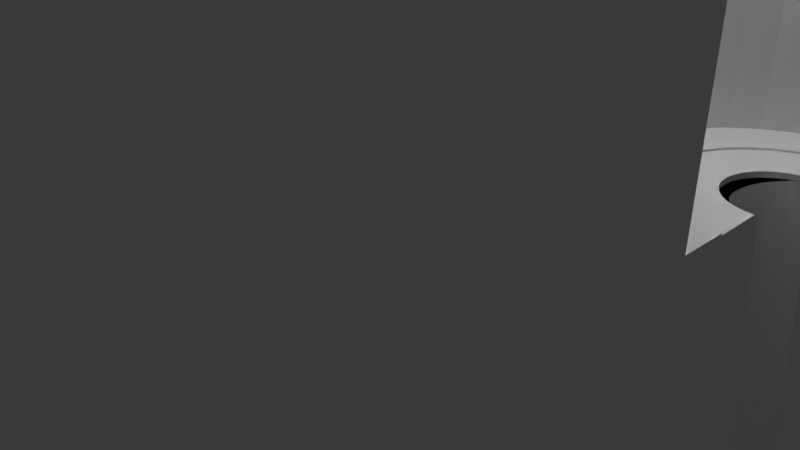 # Source: ellips_xg.blend  (saved by Blender 2.79.0; exported with 4.5.12 LTS)
import bpy
from mathutils import Matrix  # noqa: F401  (used for matrix-valued properties, if any)

bpy.ops.wm.read_factory_settings(use_empty=True)
scene = bpy.context.scene
scene.name = 'Scene'

# ---- collections
col_collection_1 = bpy.data.collections.new('Collection 1'); scene.collection.children.link(col_collection_1)

# ---- world
world_world = bpy.data.worlds.new('World'); scene.world = world_world
world_world.color = (0.05088, 0.05088, 0.05088)
world_world.use_sun_shadow = False
world_world.sun_shadow_jitter_overblur = 0.0
world_world.cycles.sampling_method = 'MANUAL'

# ---- cameras
cam_camera = bpy.data.cameras.new('Camera')
cam_camera.clip_end = 100.0
cam_camera.lens = 35.0
cam_camera.sensor_width = 32.0
cam_camera.sensor_height = 18.0
cam_camera.ortho_scale = 7.314
cam_camera.dof.focus_distance = 0.0
cam_camera.dof.aperture_fstop = 128.0

# ---- lights
light_lamp = bpy.data.lights.new('Lamp', 'POINT')
light_lamp.transmission_factor = 0.0
light_lamp.cutoff_distance = 30.0
light_lamp.energy = 100.0
light_lamp.shadow_buffer_clip_start = 1.001
light_lamp.shadow_soft_size = 0.1
light_lamp.shadow_maximum_resolution = 0.006
light_lamp.use_absolute_resolution = True

# ---- meshes
me_cube = bpy.data.meshes.new('Cube')
me_cube.from_pydata([(1000.0, 250.0, 1000.0), (1000.0, -250.0, 1000.0), (941.5, -245.2, 1000.0), (885.2, -231.0, 1000.0), (833.3, -207.9, 1000.0), (787.9, -176.8, 1000.0), (750.6, -138.9, 1000.0), (722.8, -95.67, 1000.0), (705.8, -48.77, 1000.0), (700.0, 0.0002414, 1000.0), (705.8, 48.77, 1000.0), (722.8, 95.67, 1000.0), (750.6, 138.9, 1000.0), (787.9, 176.8, 1000.0), (833.3, 207.9, 1000.0), (885.2, 231.0, 1000.0), (941.5, 245.2, 1000.0), (-1000.0, 250.0, 1000.0), (-941.5, 245.2, 1000.0), (-885.2, 231.0, 1000.0), (-833.3, 207.9, 1000.0), (-787.9, 176.8, 1000.0), (-750.6, 138.9, 1000.0), (-722.8, 95.67, 1000.0), (-705.8, 48.77, 1000.0), (-700.0, 1.887e-05, 1000.0), (-705.8, -48.77, 1000.0), (-722.8, -95.67, 1000.0), (-750.6, -138.9, 1000.0), (-787.9, -176.8, 1000.0), (-833.3, -207.9, 1000.0), (-885.2, -231.0, 1000.0), (-941.5, -245.2, 1000.0), (-1000.0, -250.0, 1000.0), (1000.0, 166.7, 991.6), (1000.0, -166.7, 991.6), (961.0, -163.5, 991.6), (923.5, -154.0, 991.6), (888.9, -138.6, 991.6), (858.6, -117.9, 991.6), (833.7, -92.59, 991.6), (815.2, -63.78, 991.6), (803.8, -32.51, 991.6), (800.0, 0.0001609, 991.6), (803.8, 32.52, 991.6), (815.2, 63.78, 991.6), (833.7, 92.6, 991.6), (858.6, 117.9, 991.6), (888.9, 138.6, 991.6), (923.5, 154.0, 991.6), (961.0, 163.5, 991.6), (-1000.0, 166.7, 991.6), (-961.0, 163.5, 991.6), (-923.5, 154.0, 991.6), (-888.9, 138.6, 991.6), (-858.6, 117.9, 991.6), (-833.7, 92.6, 991.6), (-815.2, 63.78, 991.6), (-803.8, 32.52, 991.6), (-800.0, 1.258e-05, 991.6), (-803.8, -32.52, 991.6), (-815.2, -63.78, 991.6), (-833.7, -92.6, 991.6), (-858.6, -117.9, 991.6), (-888.9, -138.6, 991.6), (-923.5, -154.0, 991.6), (-961.0, -163.5, 991.6), (-1000.0, -166.7, 991.6), (959.8, -63.46, 966.8), (945.2, -52.71, 962.5), (933.3, -39.77, 959.0), (924.7, -25.13, 956.4), (919.7, -9.358, 954.8), (918.4, 6.941, 954.3), (920.9, 23.14, 955.0), (927.1, 38.62, 956.7), (936.8, 52.78, 959.4), (949.6, 65.08, 963.0), (964.9, 75.05, 967.5), (982.3, 82.3, 972.5), (-1000.0, 83.33, 968.6), (-980.5, 81.73, 968.6), (-961.7, 76.99, 968.6), (-944.4, 69.29, 968.6), (-929.3, 58.93, 968.6), (-916.9, 46.3, 968.6), (-907.6, 31.89, 968.6), (-901.9, 16.26, 968.6), (-900.0, 6.291e-06, 968.6), (-901.9, -16.26, 968.6), (-907.6, -31.89, 968.6), (-916.9, -46.3, 968.6), (-929.3, -58.93, 968.6), (-944.4, -69.29, 968.6), (-961.7, -76.99, 968.6), (-980.5, -81.73, 968.6), (-1000.0, -83.33, 968.6), (1000.0, -83.33, 968.6), (980.5, -81.73, 968.6), (961.7, -76.99, 968.6), (944.4, -69.29, 968.6), (929.3, -58.93, 968.6), (916.9, -46.3, 968.6), (907.6, -31.89, 968.6), (901.9, -16.26, 968.6), (900.0, 8.047e-05, 968.6), (901.9, 16.26, 968.6), (907.6, 31.89, 968.6), (916.9, 46.3, 968.6), (929.3, 58.93, 968.6), (944.4, 69.29, 968.6), (961.7, 76.99, 968.6), (980.5, 81.73, 968.6), (-898.0, -496.2, -985.0), (-888.3, -478.9, -918.1), (-930.6, -414.2, -985.0), (-897.9, -405.2, -873.9), (-968.9, -295.9, -985.0), (-932.4, -295.9, -866.7), (-993.3, -189.2, -987.5), (-959.1, -177.5, -866.7), (-997.1, -59.17, -949.7), (-972.6, -59.17, -866.7), (-886.9, -359.7, -803.2), (-898.4, -295.9, -775.1), (-909.8, -188.2, -736.8), (-889.7, -155.8, -678.0), (-930.3, -59.17, -748.3), (-895.5, -59.17, -663.7), (-435.8, -958.8, -985.0), (-415.8, -948.8, -919.2), (-352.6, -994.0, -985.0), (-347.1, -960.9, -874.5), (-234.2, -1031.0, -985.0), (-234.2, -995.3, -866.7), (-115.2, -1052.0, -992.6), (-115.9, -1019.0, -866.7), (2.475, -1055.0, -972.0), (2.475, -1028.0, -866.7), (-304.1, -950.7, -796.1), (-234.2, -960.8, -769.5), (-127.5, -971.7, -736.6), (-95.74, -952.4, -674.7), (2.475, -988.8, -748.3), (2.475, -956.1, -665.2), (-704.5, -766.2, -992.5), (-679.1, -740.1, -866.7), (-798.8, -654.5, -989.1), (-780.1, -612.0, -866.7), (-862.0, -555.4, -985.0), (-840.7, -524.0, -873.9), (-755.9, -696.4, -952.3), (-738.3, -671.2, -866.7), (-594.2, -864.5, -989.9), (-555.1, -848.0, -866.7), (-636.9, -817.1, -953.8), (-614.3, -799.3, -866.7), (-495.0, -929.2, -985.0), (-461.5, -908.6, -874.5), (-660.8, -722.0, -783.4), (-767.6, -593.0, -805.5), (-789.2, -530.4, -758.9), (-777.0, -489.6, -664.2), (-706.1, -647.1, -755.0), (-667.0, -615.3, -630.0), (-751.4, -568.5, -726.6), (-729.7, -530.4, -626.9), (-649.0, -592.5, -569.8), (-672.6, -526.9, -522.8), (-656.2, -483.8, -439.7), (-535.4, -832.7, -798.7), (-587.3, -767.6, -751.6), (-557.2, -732.0, -630.0), (-471.5, -856.0, -754.9), (-432.5, -841.3, -666.2), (-511.4, -813.3, -719.8), (-471.5, -793.1, -628.0), (-536.2, -715.0, -560.8), (-467.1, -736.0, -517.5), (-425.1, -718.1, -438.2), (-639.1, -701.3, -704.5), (-616.4, -674.5, -630.0), (-580.6, -640.6, -525.8), (-546.1, -609.9, -431.4), (-625.0, -562.7, -490.9), (-589.1, -529.8, -396.1), (-504.0, -688.8, -481.9), (-469.0, -650.5, -395.4), (-512.8, -575.8, -352.5), (-872.1, -438.6, -839.2), (-851.1, -405.2, -757.6), (-793.2, -416.0, -626.9), (-874.1, -295.9, -716.0), (-838.8, -295.9, -630.0), (-759.1, -456.7, -585.3), (-775.6, -377.8, -553.8), (-788.0, -289.8, -513.2), (-770.4, -246.3, -446.5), (-735.0, -416.0, -513.2), (-669.6, -404.7, -397.5), (-753.1, -325.2, -474.9), (-723.7, -289.8, -401.6), (-884.9, -234.7, -689.7), (-868.1, -188.2, -635.1), (-871.3, -59.17, -604.5), (-814.7, -177.5, -511.6), (-776.6, -177.5, -436.3), (-830.7, -59.17, -511.6), (-785.4, -59.17, -421.9), (-740.5, -177.5, -377.1), (-749.3, -59.17, -362.7), (-632.2, -437.8, -360.8), (-383.0, -936.0, -840.3), (-347.1, -918.6, -753.3), (-355.2, -862.1, -628.0), (-396.3, -819.2, -587.3), (-234.2, -939.4, -710.4), (-234.2, -908.7, -630.0), (-317.4, -842.0, -548.5), (-355.2, -797.7, -510.1), (-348.7, -735.2, -396.6), (-229.1, -853.7, -510.1), (-186.2, -832.5, -445.7), (-265.1, -817.9, -469.6), (-229.1, -789.4, -401.1), (-385.6, -691.1, -359.3), (-174.6, -946.6, -689.4), (-127.5, -931.8, -633.1), (2.475, -932.9, -606.0), (-115.9, -880.7, -511.6), (-115.9, -840.1, -433.8), (-115.9, -803.3, -374.6), (2.475, -892.5, -511.6), (2.475, -847.1, -422.9), (2.475, -809.6, -363.8), (-553.3, -496.9, -307.7), (-433.9, -612.2, -310.4), (-475.9, -537.5, -269.6), (-439.0, -499.3, -186.6), (-650.2, -358.9, -331.2), (-664.0, -295.9, -308.5), (-675.3, -169.2, -268.0), (-649.3, -124.2, -214.4), (-695.8, -59.17, -275.0), (-654.1, -59.17, -206.4), (-587.1, -406.2, -280.0), (-542.1, -374.7, -202.9), (-624.1, -295.9, -249.3), (-565.0, -295.9, -177.8), (-517.9, -453.6, -228.8), (-472.1, -416.2, -155.3), (-510.3, -295.9, -118.6), (-426.3, -378.8, -81.91), (-451.1, -295.9, -56.95), (-643.4, -203.1, -224.0), (-589.9, -176.5, -156.7), (-604.6, -59.17, -147.3), (-528.5, -228.8, -99.12), (-536.4, -149.9, -90.7), (-545.4, -59.17, -81.02), (-474.5, -190.8, -35.4), (-420.6, -152.7, 27.66), (-490.1, -59.17, -21.84), (-430.9, -59.17, 36.86), (-306.7, -715.0, -326.1), (-234.2, -728.4, -304.1), (-350.8, -647.8, -278.8), (-316.0, -604.5, -202.1), (-394.8, -578.2, -231.5), (-357.0, -533.4, -154.9), (-234.2, -686.7, -244.9), (-234.2, -627.5, -177.7), (-234.2, -571.9, -118.6), (-319.1, -488.7, -81.87), (-234.2, -512.7, -57.75), (-108.5, -737.9, -267.6), (-64.18, -711.0, -214.3), (2.475, -753.3, -275.0), (2.475, -712.9, -211.3), (-143.1, -705.5, -223.2), (-113.5, -651.2, -157.1), (-162.9, -589.4, -99.85), (2.475, -661.0, -152.1), (-83.96, -596.9, -92.08), (-124.2, -534.5, -36.64), (-85.47, -479.6, 26.56), (2.475, -601.8, -87.11), (2.475, -544.1, -27.93), (2.475, -485.0, 31.68), (-398.0, -457.7, -107.7), (-345.7, -406.4, -42.44), (-293.4, -355.1, 20.92), (-380.9, -295.9, 2.219), (-321.8, -295.9, 38.12), (-234.2, -441.1, 1.418), (-234.2, -381.9, 36.57), (-229.7, -288.6, 94.53), (-410.1, -231.6, 19.9), (-363.4, -186.3, 57.14), (-352.6, -59.17, 88.72), (-262.2, -177.5, 120.3), (-281.3, -59.17, 131.9), (-164.4, -469.8, 18.79), (-121.3, -423.9, 54.01), (-115.9, -317.2, 117.2), (2.475, -414.2, 76.93), (2.475, -331.1, 125.3), (-187.3, -244.2, 142.7), (-203.0, -177.5, 150.0), (-222.2, -59.17, 161.2), (-115.9, -258.0, 150.3), (2.475, -272.0, 158.4), (-115.9, -177.5, 172.5), (-115.9, -59.17, 194.8), (2.475, -177.5, 188.7), (2.475, -59.17, 211.1), (-997.1, 59.17, -949.7), (-972.6, 59.17, -866.7), (-993.3, 189.2, -987.5), (-959.1, 177.5, -866.7), (-968.9, 295.9, -985.0), (-932.4, 295.9, -866.7), (-930.6, 414.2, -985.0), (-897.9, 405.2, -873.9), (-930.3, 59.17, -748.3), (-895.5, 59.17, -663.7), (-909.8, 188.2, -736.8), (-889.7, 155.8, -678.0), (-898.4, 295.9, -775.1), (-886.9, 359.7, -803.2), (-898.0, 496.2, -985.0), (-888.3, 478.9, -918.1), (-872.1, 438.6, -839.2), (-871.3, 59.17, -604.5), (-884.9, 234.7, -689.7), (-868.1, 188.2, -635.1), (-830.7, 59.17, -511.6), (-785.4, 59.17, -421.9), (-814.7, 177.5, -511.6), (-776.6, 177.5, -436.3), (-749.3, 59.17, -362.7), (-740.5, 177.5, -377.1), (-874.1, 295.9, -716.0), (-838.8, 295.9, -630.0), (-851.1, 405.2, -757.6), (-793.2, 416.0, -626.9), (-759.1, 456.7, -585.3), (-788.0, 289.8, -513.2), (-770.4, 246.3, -446.5), (-775.6, 377.8, -553.8), (-753.1, 325.2, -474.9), (-723.7, 289.8, -401.6), (-735.0, 416.0, -513.2), (-669.6, 404.7, -397.5), (-632.2, 437.8, -360.8), (-862.0, 555.4, -985.0), (-840.7, 524.0, -873.9), (-798.8, 654.5, -989.1), (-780.1, 612.0, -866.7), (-755.9, 696.4, -952.4), (-738.3, 671.2, -866.7), (-704.5, 766.2, -992.5), (-679.1, 740.1, -866.7), (-636.9, 817.1, -953.8), (-614.3, 799.3, -866.7), (-594.2, 864.5, -989.9), (-555.1, 848.0, -866.7), (-495.0, 929.2, -985.0), (-461.5, 908.6, -874.5), (-789.2, 530.4, -758.9), (-777.0, 489.6, -664.2), (-767.6, 593.0, -805.5), (-751.4, 568.5, -726.6), (-729.7, 530.4, -626.9), (-706.1, 647.1, -755.0), (-667.0, 615.3, -630.0), (-672.5, 526.9, -522.8), (-656.2, 483.8, -439.7), (-649.0, 592.5, -569.8), (-660.8, 721.9, -783.4), (-639.1, 701.3, -704.5), (-616.4, 674.5, -630.0), (-625.0, 562.6, -490.9), (-589.1, 529.8, -396.1), (-580.6, 640.6, -525.8), (-546.1, 609.9, -431.4), (-512.8, 575.8, -352.5), (-504.0, 688.8, -481.9), (-469.0, 650.5, -395.4), (-587.3, 767.6, -751.6), (-557.2, 732.0, -630.0), (-535.4, 832.7, -798.7), (-511.4, 813.3, -719.8), (-471.5, 793.1, -628.0), (-471.5, 856.0, -754.9), (-432.5, 841.3, -666.2), (-536.2, 715.0, -560.8), (-467.1, 735.9, -517.5), (-425.1, 718.1, -438.2), (-382.9, 936.0, -840.3), (-385.6, 691.1, -359.3), (-396.3, 819.2, -587.3), (-347.1, 918.6, -753.3), (-355.2, 862.1, -628.0), (-234.2, 939.4, -710.4), (-234.2, 908.7, -630.0), (-355.2, 797.7, -510.1), (-348.7, 735.2, -396.6), (-317.4, 842.0, -548.5), (-265.1, 817.9, -469.6), (-229.1, 789.4, -401.1), (-229.1, 853.7, -510.1), (-186.2, 832.5, -445.7), (-174.6, 946.6, -689.4), (-127.5, 931.8, -633.1), (2.475, 932.9, -606.0), (-115.9, 803.3, -374.6), (-115.9, 880.7, -511.6), (-115.9, 840.1, -433.8), (2.475, 809.6, -363.8), (2.475, 892.5, -511.6), (2.475, 847.1, -422.9), (-695.8, 59.17, -275.0), (-654.1, 59.17, -206.4), (-675.3, 169.2, -268.0), (-649.3, 124.2, -214.4), (-664.0, 295.9, -308.5), (-650.2, 358.9, -331.2), (-604.6, 59.17, -147.3), (-643.4, 203.1, -224.0), (-589.9, 176.5, -156.7), (-528.5, 228.8, -99.12), (-545.4, 59.17, -81.02), (-536.4, 149.9, -90.7), (-490.1, 59.17, -21.84), (-430.9, 59.17, 36.86), (-474.5, 190.8, -35.4), (-420.6, 152.7, 27.66), (-624.1, 295.9, -249.3), (-565.0, 295.9, -177.8), (-587.1, 406.2, -280.0), (-542.1, 374.7, -202.9), (-510.3, 295.9, -118.6), (-517.9, 453.6, -228.8), (-472.1, 416.2, -155.3), (-451.1, 295.9, -56.95), (-426.3, 378.8, -81.91), (-553.3, 496.9, -307.7), (-475.9, 537.5, -269.6), (-439.0, 499.3, -186.6), (-433.9, 612.2, -310.4), (-352.6, 59.17, 88.72), (-410.1, 231.6, 19.9), (-363.4, 186.3, 57.14), (-281.3, 59.17, 131.9), (-262.2, 177.5, 120.3), (-398.0, 457.7, -107.7), (-380.9, 295.9, 2.22), (-321.8, 295.9, 38.12), (-345.7, 406.4, -42.44), (-293.4, 355.1, 20.92), (-229.7, 288.6, 94.53), (-234.2, 441.1, 1.416), (-234.2, 381.9, 36.57), (-115.9, 317.2, 117.2), (-164.4, 469.8, 18.79), (-121.3, 423.9, 54.0), (2.475, 331.1, 125.3), (2.475, 414.2, 76.93), (-222.2, 59.17, 161.2), (-203.0, 177.5, 150.0), (-187.3, 244.2, 142.7), (-115.9, 59.17, 194.8), (-115.9, 177.5, 172.5), (2.475, 59.17, 211.1), (2.475, 177.5, 188.7), (-115.9, 258.0, 150.3), (2.475, 271.9, 158.4), (-394.8, 578.2, -231.5), (-356.9, 533.4, -154.9), (-350.8, 647.8, -278.8), (-315.9, 604.5, -202.1), (-234.2, 571.9, -118.6), (-234.2, 686.7, -244.9), (-234.2, 627.5, -177.7), (-319.1, 488.7, -81.87), (-234.2, 512.7, -57.76), (-306.7, 715.0, -326.1), (-234.2, 728.4, -304.1), (-162.8, 589.4, -99.85), (-143.1, 705.5, -223.2), (-113.5, 651.2, -157.1), (2.475, 661.0, -152.1), (-124.2, 534.5, -36.64), (-85.46, 479.6, 26.56), (-83.95, 596.9, -92.08), (2.475, 544.1, -27.94), (2.475, 485.0, 31.68), (2.475, 601.8, -87.11), (-108.5, 737.9, -267.6), (-64.17, 711.0, -214.3), (2.475, 753.3, -275.0), (2.475, 712.9, -211.3), (-435.8, 958.8, -985.0), (-415.8, 948.8, -919.2), (-352.6, 994.0, -985.0), (-347.1, 960.9, -874.5), (-234.2, 1031.0, -985.0), (-234.2, 995.3, -866.7), (-115.2, 1052.0, -992.6), (-115.9, 1019.0, -866.7), (2.475, 1055.0, -972.0), (2.475, 1028.0, -866.7), (-304.1, 950.7, -796.1), (-234.2, 960.8, -769.5), (-127.5, 971.7, -736.6), (-95.73, 952.4, -674.7), (2.475, 988.8, -748.3), (2.475, 956.1, -665.2), (129.5, -1055.0, -990.7), (120.8, -1025.0, -866.7), (239.2, -1041.0, -985.0), (239.2, -1008.0, -866.7), (357.5, -1012.0, -985.0), (361.4, -971.6, -863.4), (475.7, -966.3, -992.8), (436.2, -955.5, -900.6), (120.8, -985.0, -748.3), (120.8, -954.5, -669.2), (236.4, -965.4, -745.4), (195.1, -950.2, -680.0), (324.5, -956.0, -782.8), (403.4, -941.8, -821.7), (515.1, -936.8, -958.5), (475.7, -924.2, -863.4), (120.8, -931.5, -610.0), (273.9, -941.2, -704.0), (236.4, -924.1, -636.3), (120.8, -888.9, -511.6), (120.8, -844.9, -426.5), (120.8, -807.4, -367.3), (243.3, -861.6, -504.5), (206.6, -836.9, -439.0), (285.5, -823.6, -460.3), (243.3, -798.4, -397.1), (361.4, -929.2, -745.4), (357.5, -883.7, -630.0), (485.8, -871.7, -739.6), (443.9, -844.0, -630.0), (531.8, -825.8, -694.4), (503.1, -808.7, -630.0), (357.5, -842.7, -547.0), (357.5, -808.2, -487.8), (362.9, -747.7, -386.6), (416.8, -828.4, -570.7), (470.6, -766.1, -517.3), (445.5, -727.4, -421.6), (406.0, -705.2, -342.8), (524.4, -703.0, -463.8), (489.4, -664.7, -378.8), (533.3, -590.1, -336.0), (584.8, -907.4, -992.8), (594.9, -858.6, -873.2), (634.8, -813.3, -838.0), (671.5, -845.9, -985.0), (657.4, -832.3, -916.9), (730.7, -788.0, -985.0), (708.7, -764.0, -876.4), (760.1, -695.3, -835.8), (790.7, -728.8, -985.0), (776.3, -714.6, -914.7), (853.7, -646.4, -983.4), (803.7, -653.9, -871.8), (883.1, -581.2, -942.8), (867.5, -557.5, -866.7), (923.1, -538.1, -983.4), (905.8, -498.4, -866.7), (555.9, -845.2, -773.3), (594.9, -797.1, -739.6), (595.3, -744.6, -635.8), (678.8, -732.1, -748.3), (659.5, -715.0, -679.1), (556.6, -725.8, -542.7), (635.5, -690.6, -600.2), (738.0, -669.5, -748.3), (703.9, -641.2, -644.5), (748.4, -562.7, -610.0), (601.0, -657.4, -504.1), (566.5, -624.1, -414.9), (645.4, -581.9, -465.5), (609.6, -546.5, -375.2), (669.5, -611.7, -544.4), (712.5, -532.8, -511.7), (676.6, -503.0, -414.3), (784.0, -610.3, -748.3), (771.8, -591.9, -688.9), (844.3, -523.4, -756.6), (791.9, -527.0, -641.7), (892.5, -477.8, -801.6), (779.5, -483.8, -558.0), (985.4, -407.8, -990.1), (942.7, -414.2, -866.7), (1001.0, -332.1, -954.0), (985.7, -293.9, -867.5), (999.9, -177.5, -829.3), (1005.0, -91.75, -815.4), (652.6, -471.6, -335.4), (755.5, -437.9, -479.1), (713.0, -415.3, -392.5), (751.3, -295.9, -367.6), (766.8, -203.4, -342.2), (876.3, -436.7, -722.7), (853.7, -404.0, -640.3), (878.0, -295.9, -600.3), (902.5, -404.0, -756.6), (891.1, -357.8, -686.6), (938.7, -295.9, -748.3), (902.2, -295.9, -659.4), (792.1, -404.8, -515.8), (773.5, -359.0, -449.5), (834.5, -295.9, -511.6), (787.4, -295.9, -426.7), (889.1, -228.8, -573.2), (967.2, -177.5, -748.3), (913.5, -184.6, -619.6), (986.0, -55.05, -757.9), (933.0, -59.17, -630.0), (868.6, -184.6, -517.9), (798.7, -169.4, -386.3), (872.7, -59.17, -488.8), (819.3, -59.17, -393.3), (893.9, -149.9, -561.5), (899.4, -59.17, -548.0), (122.8, -742.3, -265.1), (84.6, -712.9, -211.3), (239.2, -735.3, -293.9), (163.5, -708.0, -219.0), (122.8, -666.8, -165.7), (239.2, -695.1, -234.7), (229.3, -627.5, -154.6), (262.2, -576.4, -113.8), (120.8, -598.3, -90.65), (120.8, -540.7, -31.48), (120.8, -481.5, 28.14), (183.3, -592.3, -96.8), (223.5, -525.7, -45.19), (184.8, -475.0, 21.84), (327.1, -720.7, -316.7), (371.2, -659.3, -266.7), (336.4, -613.3, -192.7), (415.3, -590.9, -216.6), (368.5, -559.4, -154.6), (454.4, -626.3, -295.5), (486.6, -568.8, -263.6), (465.0, -499.8, -166.3), (357.5, -492.7, -77.95), (418.4, -475.1, -96.42), (120.8, -414.2, 69.85), (120.8, -325.0, 121.8), (263.7, -449.5, 6.411), (230.2, -411.7, 41.46), (243.9, -291.7, 107.6), (286.6, -200.4, 132.1), (499.7, -414.2, -131.9), (525.7, -339.8, -107.4), (355.0, -411.7, -19.56), (313.8, -370.6, 30.3), (392.7, -331.0, 6.372), (355.0, -293.3, 50.97), (440.5, -414.2, -77.98), (478.1, -296.0, -38.11), (430.5, -252.2, 29.29), (346.3, -167.6, 102.3), (368.7, -59.17, 110.1), (504.5, -177.5, -9.673), (445.3, -177.5, 39.3), (518.2, -59.17, 2.951), (459.1, -59.17, 50.93), (120.8, -265.9, 154.8), (207.7, -249.5, 145.7), (120.8, -177.5, 181.6), (120.8, -59.17, 204.0), (243.9, -167.6, 151.9), (239.2, -59.17, 172.5), (299.4, -121.6, 139.9), (309.5, -59.17, 146.0), (566.5, -504.6, -275.0), (538.3, -477.1, -212.3), (624.0, -425.0, -270.8), (558.1, -414.2, -191.1), (641.5, -335.7, -228.5), (595.2, -298.3, -155.6), (670.6, -392.7, -307.4), (690.7, -296.1, -270.8), (663.8, -256.8, -203.7), (548.9, -260.9, -82.59), (620.9, -177.5, -132.1), (632.8, -59.17, -119.5), (737.5, -169.4, -285.9), (673.5, -177.5, -191.3), (741.4, -59.17, -265.5), (682.2, -59.17, -178.6), (561.8, -177.5, -68.84), (573.6, -59.17, -56.22), (772.6, -124.5, -332.6), (777.5, -59.17, -324.7), (1022.0, -293.9, -990.1), (1013.0, -253.2, -907.5), (1045.0, -177.5, -985.0), (1019.0, -177.5, -888.4), (1058.0, -59.17, -985.0), (1023.0, -55.05, -859.6), (1010.0, -12.86, -803.7), (403.4, 941.8, -821.7), (515.1, 936.8, -958.5), (475.7, 924.2, -863.4), (120.8, 931.5, -610.0), (273.9, 941.2, -704.0), (236.4, 924.1, -636.3), (120.8, 807.4, -367.3), (120.8, 888.9, -511.6), (120.8, 844.9, -426.5), (285.5, 823.6, -460.3), (243.3, 798.4, -397.1), (243.3, 861.6, -504.5), (206.6, 836.9, -439.0), (406.0, 705.2, -342.8), (533.2, 590.1, -336.0), (524.4, 703.0, -463.8), (489.4, 664.7, -378.8), (361.3, 929.2, -745.4), (357.5, 883.7, -630.0), (531.8, 825.8, -694.4), (503.1, 808.7, -630.0), (485.8, 871.7, -739.6), (443.9, 844.0, -630.0), (357.5, 808.2, -487.8), (362.9, 747.6, -386.6), (357.5, 842.7, -547.0), (470.6, 766.1, -517.3), (445.5, 727.4, -421.7), (416.8, 828.4, -570.7), (1005.0, 91.75, -815.4), (999.9, 177.5, -829.3), (1001.0, 332.1, -954.0), (985.7, 293.9, -867.5), (985.4, 407.8, -990.1), (942.7, 414.2, -866.7), (766.8, 203.4, -342.2), (652.6, 471.6, -335.4), (751.3, 295.9, -367.6), (755.5, 437.9, -479.1), (713.0, 415.3, -392.5), (889.1, 228.8, -573.2), (986.0, 55.05, -757.9), (933.0, 59.17, -630.0), (967.2, 177.5, -748.3), (913.5, 184.6, -619.6), (872.7, 59.17, -488.8), (819.3, 59.17, -393.3), (868.6, 184.6, -517.9), (798.7, 169.4, -386.3), (899.4, 59.17, -548.0), (893.9, 149.9, -561.5), (878.0, 295.9, -600.3), (876.3, 436.7, -722.7), (853.7, 404.0, -640.3), (938.7, 295.9, -748.3), (902.2, 295.9, -659.4), (902.5, 404.0, -756.6), (891.1, 357.8, -686.6), (834.5, 295.9, -511.6), (787.4, 295.9, -426.7), (792.1, 404.8, -515.8), (773.5, 359.0, -449.5), (760.1, 695.3, -835.8), (634.7, 813.3, -838.0), (584.8, 907.4, -992.8), (594.9, 858.6, -873.2), (730.7, 788.0, -985.0), (708.7, 764.0, -876.4), (671.5, 845.9, -985.0), (657.4, 832.3, -916.9), (883.1, 581.2, -942.8), (867.5, 557.5, -866.7), (853.7, 646.4, -983.4), (803.7, 653.9, -871.8), (923.1, 538.1, -983.4), (905.8, 498.4, -866.7), (790.7, 728.8, -985.0), (776.3, 714.6, -914.7), (635.5, 690.6, -600.2), (748.4, 562.7, -610.0), (738.0, 669.5, -748.3), (703.9, 641.2, -644.5), (645.4, 581.9, -465.5), (609.6, 546.5, -375.2), (601.0, 657.4, -504.1), (566.5, 624.1, -414.9), (712.5, 532.8, -511.7), (676.6, 503.0, -414.3), (669.5, 611.7, -544.4), (594.9, 797.1, -739.6), (595.3, 744.6, -635.8), (555.9, 845.2, -773.3), (678.8, 732.1, -748.3), (659.5, 715.0, -679.1), (556.6, 725.8, -542.7), (844.3, 523.4, -756.6), (791.9, 527.0, -641.7), (784.0, 610.3, -748.3), (771.8, 591.9, -688.9), (892.5, 477.8, -801.6), (779.5, 483.8, -558.0), (286.6, 200.4, 132.1), (120.8, 325.0, 121.8), (120.8, 414.2, 69.84), (243.9, 291.7, 107.6), (263.7, 449.5, 6.409), (230.2, 411.7, 41.46), (368.6, 59.17, 110.1), (346.3, 167.6, 102.3), (518.2, 59.17, 2.952), (459.1, 59.17, 50.93), (504.5, 177.5, -9.673), (445.3, 177.5, 39.3), (525.7, 339.8, -107.5), (499.7, 414.2, -131.9), (392.7, 331.0, 6.37), (355.0, 293.3, 50.96), (355.0, 411.7, -19.56), (313.8, 370.6, 30.3), (478.1, 296.0, -38.11), (430.5, 252.1, 29.29), (440.5, 414.2, -77.98), (120.8, 59.17, 204.0), (120.8, 177.5, 181.6), (239.2, 59.17, 172.5), (243.9, 167.6, 151.9), (120.8, 265.9, 154.8), (207.7, 249.5, 145.7), (309.5, 59.17, 146.0), (299.4, 121.5, 139.9), (163.5, 708.0, -219.0), (122.7, 666.8, -165.7), (262.2, 576.4, -113.8), (239.2, 695.1, -234.7), (229.3, 627.5, -154.6), (120.8, 540.7, -31.48), (120.8, 481.5, 28.14), (120.8, 598.3, -90.65), (223.5, 525.7, -45.2), (184.8, 475.0, 21.84), (183.3, 592.3, -96.8), (122.7, 742.3, -265.1), (84.58, 712.9, -211.3), (239.2, 735.3, -293.9), (415.3, 590.9, -216.6), (368.5, 559.4, -154.6), (371.2, 659.3, -266.7), (336.4, 613.3, -192.7), (486.6, 568.8, -263.6), (465.0, 499.8, -166.3), (454.4, 626.3, -295.5), (357.5, 492.7, -77.96), (418.4, 475.1, -96.42), (327.1, 720.7, -316.7), (632.8, 59.17, -119.5), (620.9, 177.5, -132.1), (741.4, 59.17, -265.5), (682.2, 59.17, -178.6), (737.5, 169.4, -285.9), (673.5, 177.5, -191.3), (573.6, 59.17, -56.22), (561.8, 177.5, -68.84), (641.5, 335.7, -228.5), (595.2, 298.3, -155.6), (624.0, 425.0, -270.8), (558.1, 414.2, -191.1), (690.7, 296.1, -270.8), (663.8, 256.8, -203.7), (670.6, 392.7, -307.4), (548.9, 260.9, -82.59), (777.5, 59.17, -324.7), (772.6, 124.5, -332.6), (566.5, 504.5, -275.0), (538.3, 477.1, -212.3), (129.5, 1055.0, -990.7), (120.8, 1025.0, -866.7), (239.2, 1041.0, -985.0), (239.2, 1008.0, -866.7), (357.5, 1012.0, -985.0), (361.3, 971.6, -863.4), (475.7, 966.3, -992.8), (436.2, 955.5, -900.6), (120.8, 985.0, -748.3), (120.8, 954.5, -669.2), (236.4, 965.4, -745.4), (195.0, 950.2, -680.0), (324.5, 956.0, -782.9), (1058.0, 59.17, -985.0), (1023.0, 55.05, -859.6), (1045.0, 177.5, -985.0), (1019.0, 177.5, -888.4), (1022.0, 293.9, -990.1), (1013.0, 253.2, -907.5), (1010.0, 12.86, -803.7), (-4.786e-07, -1082.0, -1000.0), (-4.786e-07, 1082.0, -1000.0), (-1082.0, -541.2, -1000.0), (-541.2, 1082.0, -1000.0), (-541.2, -1082.0, -1000.0), (-1082.0, 541.2, -1000.0), (1082.0, 541.2, -1000.0), (1082.0, -541.2, -1000.0), (541.2, 1082.0, -1000.0), (541.2, -1082.0, -1000.0), (-1.655e-10, -1000.0, 1000.0), (-500.0, -1000.0, 1000.0), (-1000.0, 500.0, 1000.0), (1000.0, -500.0, 1000.0), (500.0, 1000.0, 1000.0), (-1.655e-10, 1000.0, 1000.0), (-1000.0, -500.0, 1000.0), (-500.0, 1000.0, 1000.0), (1000.0, 500.0, 1000.0), (500.0, -1000.0, 1000.0), (929.1, 536.0, -1000.0), (911.8, 566.6, -1000.0), (926.2, 541.2, -1000.0), (986.8, 411.7, -1000.0), (991.4, 397.8, -1000.0), (1020.0, 310.2, -1000.0), (1025.0, 294.1, -1000.0), (1049.0, 177.5, -1000.0), (1062.0, 59.17, -1000.0), (1062.0, -59.17, -1000.0), (1049.0, -177.5, -1000.0), (1025.0, -294.1, -1000.0), (1020.0, -310.2, -1000.0), (991.4, -397.8, -1000.0), (986.8, -411.7, -1000.0), (929.1, -536.0, -1000.0), (926.2, -541.2, -1000.0), (911.8, -566.6, -1000.0), (733.7, 791.0, -1000.0), (674.6, 848.3, -1000.0), (793.4, 731.8, -1000.0), (872.6, 627.9, -1000.0), (856.1, 651.4, -1000.0), (872.6, -627.9, -1000.0), (856.1, -651.4, -1000.0), (793.4, -731.8, -1000.0), (733.7, -791.0, -1000.0), (674.6, -848.3, -1000.0), (475.7, 968.4, -1000.0), (356.4, 1016.0, -1000.0), (486.0, 963.5, -1000.0), (577.4, 914.1, -1000.0), (541.2, 935.2, -1000.0), (586.7, 908.5, -1000.0), (586.7, -908.5, -1000.0), (577.4, -914.1, -1000.0), (541.2, -935.3, -1000.0), (486.0, -963.5, -1000.0), (356.4, -1016.0, -1000.0), (475.7, -968.4, -1000.0), (239.2, 1044.0, -1000.0), (136.9, 1057.0, -1000.0), (122.3, 1058.0, -1000.0), (2.475, 1061.0, -1000.0), (-4.786e-07, 1061.0, -1000.0), (-108.6, 1055.0, -1000.0), (-119.8, 1054.0, -1000.0), (2.475, -1061.0, -1000.0), (-108.6, -1055.0, -1000.0), (-4.786e-07, -1061.0, -1000.0), (239.2, -1044.0, -1000.0), (136.9, -1057.0, -1000.0), (122.3, -1058.0, -1000.0), (-119.8, -1054.0, -1000.0), (-234.9, 1034.0, -1000.0), (-352.6, 998.2, -1000.0), (-499.4, 931.4, -1000.0), (-440.9, 960.6, -1000.0), (-541.2, 903.4, -1000.0), (-593.1, 868.5, -1000.0), (-352.6, -998.2, -1000.0), (-440.9, -960.6, -1000.0), (-499.4, -931.4, -1000.0), (-541.2, -903.4, -1000.0), (-593.1, -868.5, -1000.0), (-234.9, -1034.0, -1000.0), (-694.9, 778.7, -1000.0), (-608.1, 857.1, -1000.0), (-706.0, 767.6, -1000.0), (-791.9, 670.2, -1000.0), (-717.6, 756.4, -1000.0), (-864.4, 559.0, -1000.0), (-803.0, 653.3, -1000.0), (-864.4, -559.0, -1000.0), (-803.0, -653.3, -1000.0), (-717.6, -756.3, -1000.0), (-791.9, -670.3, -1000.0), (-706.0, -767.6, -1000.0), (-694.9, -778.7, -1000.0), (-608.1, -857.1, -1000.0), (-899.4, 500.9, -1000.0), (-875.3, 541.2, -1000.0), (-934.6, 414.2, -1000.0), (-972.5, 297.0, -1000.0), (-995.5, 199.6, -1000.0), (-997.6, 179.5, -1000.0), (-1010.0, 59.17, -1000.0), (-1010.0, -59.17, -1000.0), (-1010.0, 0.0, -1000.0), (-997.6, -179.5, -1000.0), (-995.5, -199.6, -1000.0), (-972.5, -297.0, -1000.0), (-899.4, -500.9, -1000.0), (-934.6, -414.2, -1000.0), (-875.3, -541.2, -1000.0), (500.0, 0.0, 3000.0), (0.0, 0.0, 3000.0), (-500.0, 0.0, 3000.0), (0.0, -500.0, 3000.0), (-1.655e-10, -1000.0, 3000.0), (-500.0, -1000.0, 3000.0), (-1000.0, 500.0, 3000.0), (1000.0, -500.0, 3000.0), (500.0, 1000.0, 3000.0), (-1.655e-10, 1000.0, 3000.0), (0.0, 500.0, 3000.0), (-1000.0, -500.0, 3000.0), (-500.0, 1000.0, 3000.0), (1000.0, 500.0, 3000.0), (500.0, -1000.0, 3000.0), (500.0, 500.0, 3000.0), (500.0, -500.0, 3000.0), (-500.0, -500.0, 3000.0), (-500.0, 500.0, 3000.0), (-1001.0, 83.22, 968.6), (-1001.0, -83.22, 968.6), (1001.0, -83.22, 968.6), (1063.0, 20.99, -1000.0), (1062.0, 10.79, -1000.0), (1061.0, 4.794, -995.1), (1062.0, -11.51, -1000.0), (1062.0, -6.806, -1000.0), (965.8, -66.39, 968.6), (981.1, 81.78, 972.1), (968.9, 76.72, 968.6), (1001.0, 83.26, 977.9), (1000.0, 83.33, 977.6), (1001.0, 86.53, 977.9), (1001.0, -77.46, 968.6), (1009.0, -77.04, 787.8), (995.6, -76.84, 968.6), (1026.0, 81.65, 379.0), (1033.0, -72.46, 196.8), (976.8, -71.61, 968.6), (981.4, 81.81, 968.6), (1049.0, 73.79, -180.0), (1055.0, -64.91, -343.9), (1069.0, 63.28, -674.2), (1075.0, -54.67, -813.6), (1082.0, 53.16, -1000.0), (1080.0, 50.62, -1000.0), (1082.0, -48.53, -1000.0), (1076.0, -41.93, -1000.0), (1070.0, 36.46, -1000.0), (1067.0, -27.28, -1000.0), (-1012.0, 69.29, 712.5), (-1001.0, 71.25, 968.6), (-996.9, 69.29, 968.6), (-1012.0, -69.29, 712.5), (-1001.0, -71.25, 968.6), (-996.9, -69.29, 968.6), (-981.6, -58.93, 968.6), (-1048.0, -58.93, -169.6), (-981.6, 58.93, 968.6), (-1048.0, 58.93, -169.6), (-969.1, -46.3, 968.6), (-1078.0, -46.3, -893.5), (-969.1, 46.3, 968.6), (-1078.0, 46.3, -893.5), (-959.8, -31.89, 968.6), (-1075.0, -31.89, -1000.0), (-959.8, 31.89, 968.6), (-1075.0, 31.89, -1000.0), (-1082.0, 43.45, -1000.0), (-1082.0, -43.45, -1000.0), (-954.1, 16.26, 968.6), (-1069.0, 16.26, -1000.0), (-954.1, -16.26, 968.6), (-1069.0, -16.26, -1000.0), (-952.1, 6.291e-06, 968.6), (-1067.0, 6.291e-06, -1000.0), (1000.0, 166.6, 991.6), (-1000.0, -166.6, 991.6), (1000.0, 83.33, 991.6), (980.5, 81.73, 991.6), (961.7, 76.99, 991.6), (944.4, 69.29, 991.6), (929.3, 58.93, 991.6), (916.9, 46.3, 991.6), (907.6, 31.89, 991.6), (900.0, 8.047e-05, 991.6), (901.9, 16.26, 991.6), (1000.0, 83.3, 991.6), (1000.0, -83.33, 991.6), (980.5, -81.73, 991.6), (961.7, -76.99, 991.6), (944.4, -69.29, 991.6), (929.3, -58.93, 991.6), (916.9, -46.3, 991.6), (907.6, -31.89, 991.6), (901.9, -16.26, 991.6), (1000.0, -83.3, 991.6), (1000.0, -166.6, 991.6), (-1000.0, -83.33, 991.6), (-1000.0, 83.33, 991.6), (-980.5, -81.73, 991.6), (-980.5, 81.73, 991.6), (-961.7, -76.99, 991.6), (-961.7, 76.99, 991.6), (-944.4, -69.29, 991.6), (-944.4, 69.29, 991.6), (-929.3, -58.93, 991.6), (-929.3, 58.93, 991.6), (-916.9, 46.3, 991.6), (-907.6, 31.89, 991.6), (-901.9, 16.26, 991.6), (-1000.0, -83.3, 991.6), (-1000.0, 83.3, 991.6), (-916.9, -46.3, 991.6), (-907.6, -31.89, 991.6), (-900.0, 6.291e-06, 991.6), (-901.9, -16.26, 991.6), (-1000.0, 166.6, 991.6), (1000.0, 250.0, 1000.0), (1000.0, -250.0, 1000.0), (1000.0, -166.7, 1000.0), (961.0, -163.5, 1000.0), (923.5, -154.0, 1000.0), (888.9, -138.6, 1000.0), (833.7, -92.59, 1000.0), (858.6, -117.9, 1000.0), (815.2, -63.78, 1000.0), (803.8, -32.51, 1000.0), (1000.0, -166.7, 1000.0), (1000.0, 166.7, 1000.0), (961.0, 163.5, 1000.0), (923.5, 154.0, 1000.0), (888.9, 138.6, 1000.0), (858.6, 117.9, 1000.0), (833.7, 92.6, 1000.0), (815.2, 63.78, 1000.0), (803.8, 32.52, 1000.0), (800.0, 0.0001609, 1000.0), (1000.0, 166.7, 1000.0), (-1000.0, 250.0, 1000.0), (-1000.0, 166.7, 1000.0), (-961.0, 163.5, 1000.0), (-923.5, -154.0, 1000.0), (-923.5, 154.0, 1000.0), (-888.9, -138.6, 1000.0), (-888.9, 138.6, 1000.0), (-858.6, -117.9, 1000.0), (-858.6, 117.9, 1000.0), (-833.7, 92.6, 1000.0), (-833.7, -92.6, 1000.0), (-815.2, -63.78, 1000.0), (-815.2, 63.78, 1000.0), (-803.8, -32.52, 1000.0), (-803.8, 32.52, 1000.0), (-800.0, 1.258e-05, 1000.0), (-1000.0, 166.7, 1000.0), (-1000.0, -166.7, 1000.0), (-961.0, -163.5, 1000.0), (-1000.0, -166.7, 1000.0), (-1000.0, -250.0, 1000.0), (833.3, 207.9, 3000.0), (885.2, 231.0, 3000.0), (722.8, 95.67, 3000.0), (750.6, 138.9, 3000.0), (787.9, 176.8, 3000.0), (941.5, 245.2, 3000.0), (1000.0, 250.0, 3000.0), (1000.0, 250.0, 3000.0), (1000.0, 250.0, 1000.0), (705.8, -48.77, 3000.0), (700.0, 0.0, 3000.0), (700.0, 0.0002414, 3000.0), (705.8, 48.77, 3000.0), (-787.9, -176.8, 3000.0), (-750.6, -138.9, 3000.0), (787.9, -176.8, 3000.0), (833.3, -207.9, 3000.0), (-885.2, -231.0, 3000.0), (-1000.0, -250.0, 3000.0), (-1000.0, -250.0, 1000.0), (-1000.0, -250.0, 3000.0), (-833.3, -207.9, 3000.0), (-941.5, -245.2, 3000.0), (941.5, -245.2, 3000.0), (-705.8, -48.77, 3000.0), (-722.8, -95.67, 3000.0), (-700.0, 1.887e-05, 3000.0), (-1000.0, 250.0, 1000.0), (-750.6, 138.9, 3000.0), (-722.8, 95.67, 3000.0), (-705.8, 48.77, 3000.0), (-885.2, 231.0, 3000.0), (-833.3, 207.9, 3000.0), (-787.9, 176.8, 3000.0), (-941.5, 245.2, 3000.0), (-1000.0, 250.0, 3000.0), (-1000.0, 250.0, 3000.0), (1000.0, -250.0, 1000.0), (1000.0, -250.0, 3000.0), (1000.0, -250.0, 3000.0), (885.2, -231.0, 3000.0), (722.8, -95.67, 3000.0), (750.6, -138.9, 3000.0)], [], [(0, 1140, 1190, 1189, 1188), (1, 2, 1205, 1221), (2, 3, 1222, 1205), (3, 4, 1198, 1222), (4, 5, 1197, 1198), (5, 6, 1224, 1197), (6, 7, 1223, 1224), (7, 8, 1191, 1223), (8, 9, 1193, 1192, 1191), (9, 10, 1194, 1193), (10, 11, 1184, 1194), (11, 12, 1185, 1184), (12, 13, 1186, 1185), (13, 14, 1182, 1186), (14, 15, 1183, 1182), (15, 16, 1187, 1183), (16, 0, 1188, 1187), (0, 16, 15, 14, 13, 12, 11, 10, 9, 8, 7, 6, 5, 4, 3, 2, 1, 1141, 1150, 1142, 1143, 1144, 1145, 1147, 1146, 1148, 1149, 1159, 1158, 1157, 1156, 1155, 1154, 1153, 1152, 1151, 1160, 1140), (17, 18, 1216, 1217), (18, 19, 1213, 1216), (19, 20, 1214, 1213), (20, 21, 1215, 1214), (21, 22, 1210, 1215), (22, 23, 1211, 1210), (23, 24, 1212, 1211), (24, 25, 1208, 1212), (25, 26, 1206, 1208), (26, 27, 1207, 1206), (27, 28, 1196, 1207), (28, 29, 1195, 1196), (29, 30, 1203, 1195), (30, 31, 1199, 1203), (31, 32, 1204, 1199), (32, 33, 1202, 1204), (33, 1181, 1201, 1200, 1202), (17, 1161, 1177, 1162, 1163, 1165, 1167, 1169, 1170, 1173, 1175, 1176, 1174, 1172, 1171, 1168, 1166, 1164, 1179, 1178, 1180, 1181, 33, 32, 31, 30, 29, 28, 27, 26, 25, 24, 23, 22, 21, 20, 19, 18), (34, 1098, 1160, 1151), (35, 36, 1143, 1142), (36, 37, 1144, 1143), (37, 38, 1145, 1144), (38, 39, 1147, 1145), (39, 40, 1146, 1147), (40, 41, 1148, 1146), (41, 42, 1149, 1148), (42, 43, 1159, 1149), (43, 44, 1158, 1159), (44, 45, 1157, 1158), (45, 46, 1156, 1157), (46, 47, 1155, 1156), (47, 48, 1154, 1155), (48, 49, 1153, 1154), (49, 50, 1152, 1153), (50, 34, 1151, 1152), (34, 50, 49, 48, 47, 46, 45, 44, 43, 42, 41, 40, 39, 38, 37, 36, 35, 1119, 1118, 1110, 1111, 1112, 1113, 1114, 1115, 1116, 1117, 1107, 1108, 1106, 1105, 1104, 1103, 1102, 1101, 1100, 1109, 1098), (51, 52, 1163, 1162), (52, 53, 1165, 1163), (53, 54, 1167, 1165), (54, 55, 1169, 1167), (55, 56, 1170, 1169), (56, 57, 1173, 1170), (57, 58, 1175, 1173), (58, 59, 1176, 1175), (59, 60, 1174, 1176), (60, 61, 1172, 1174), (61, 62, 1171, 1172), (62, 63, 1168, 1171), (63, 64, 1166, 1168), (64, 65, 1164, 1166), (65, 66, 1179, 1164), (66, 67, 1178, 1179), (67, 1099, 1180, 1178), (51, 1139, 1134, 1121, 1123, 1125, 1127, 1129, 1130, 1131, 1132, 1137, 1138, 1136, 1135, 1128, 1126, 1124, 1122, 1120, 1133, 1099, 67, 66, 65, 64, 63, 62, 61, 60, 59, 58, 57, 56, 55, 54, 53, 52), (80, 81, 1123, 1121), (81, 82, 1125, 1123), (82, 83, 1127, 1125), (83, 84, 1129, 1127), (84, 85, 1130, 1129), (85, 86, 1131, 1130), (86, 87, 1132, 1131), (87, 88, 1137, 1132), (88, 89, 1138, 1137), (89, 90, 1136, 1138), (90, 91, 1135, 1136), (91, 92, 1128, 1135), (92, 93, 1126, 1128), (93, 94, 1124, 1126), (94, 95, 1122, 1124), (95, 96, 1120, 1122), (96, 1042, 1133, 1120), (80, 1041, 1073, 1074, 1080, 1084, 1088, 1092, 1096, 1094, 1086, 1082, 1078, 1077, 1076, 1042, 96, 95, 94, 93, 92, 91, 90, 89, 88, 87, 86, 85, 84, 83, 82, 81), (97, 98, 1111, 1110), (98, 99, 1112, 1111), (99, 100, 1113, 1112), (100, 101, 1114, 1113), (101, 102, 1115, 1114), (102, 103, 1116, 1115), (103, 104, 1117, 1116), (104, 105, 1107, 1117), (105, 106, 1108, 1107), (106, 107, 1106, 1108), (107, 108, 1105, 1106), (108, 109, 1104, 1105), (109, 110, 1103, 1104), (110, 111, 1102, 1103), (111, 112, 1101, 1102), (112, 1061, 1050, 1053, 1100, 1101), (115, 117, 118, 116), (119, 121, 122, 120), (119, 1016, 1014, 121), (117, 119, 120, 118), (125, 127, 128, 126), (113, 115, 116, 114), (116, 118, 124, 123), (120, 122, 127, 125), (118, 120, 125, 124), (131, 132, 134, 133), (135, 136, 138, 137), (133, 134, 136, 135), (141, 142, 144, 143), (129, 130, 132, 131), (132, 139, 140, 134), (136, 141, 143, 138), (134, 140, 141, 136), (147, 149, 150, 148), (147, 148, 152, 151), (153, 155, 156, 154), (153, 154, 158, 157), (145, 146, 156, 155), (153, 1006, 1005, 145, 155), (145, 151, 152, 146), (145, 1002, 1003, 147, 151), (163, 165, 166, 164), (161, 162, 166, 165), (163, 160, 161, 165), (173, 175, 176, 174), (171, 172, 176, 175), (173, 170, 171, 175), (182, 184, 185, 183), (182, 183, 187, 186), (187, 183, 185, 188), (163, 164, 181, 180), (168, 169, 185, 184), (182, 167, 168, 184), (171, 180, 181, 172), (178, 186, 187, 179), (178, 177, 182, 186), (164, 166, 168, 167), (172, 177, 178, 176), (172, 181, 182, 177), (164, 167, 182, 181), (171, 159, 163, 180), (190, 192, 193, 191), (198, 200, 201, 199), (196, 197, 201, 200), (198, 195, 196, 200), (205, 207, 208, 206), (209, 206, 208, 210), (192, 202, 203, 193), (196, 205, 206, 197), (201, 197, 206, 209), (191, 193, 196, 195), (191, 195, 198, 194), (203, 204, 207, 205), (193, 203, 205, 196), (213, 214, 217, 216), (221, 223, 224, 222), (219, 220, 224, 223), (221, 218, 219, 223), (229, 230, 233, 232), (233, 230, 231, 234), (216, 217, 227, 226), (221, 222, 230, 229), (230, 222, 224, 231), (214, 215, 219, 218), (214, 218, 221, 217), (227, 229, 232, 228), (217, 221, 229, 227), (173, 174, 214, 213), (214, 174, 176, 215), (178, 179, 220, 219), (176, 178, 219, 215), (220, 179, 187, 225), (161, 190, 191, 162), (166, 162, 191, 194), (168, 198, 199, 169), (166, 194, 198, 168), (185, 169, 199, 211), (148, 150, 161, 160), (148, 160, 163, 152), (154, 156, 171, 170), (154, 170, 173, 158), (146, 152, 163, 159), (146, 159, 171, 156), (150, 189, 190, 161), (158, 173, 213, 212), (241, 243, 244, 242), (245, 247, 248, 246), (245, 246, 250, 249), (250, 246, 248, 251), (260, 262, 263, 261), (260, 258, 259, 262), (245, 239, 240, 247), (241, 242, 255, 254), (255, 242, 244, 256), (247, 254, 255, 248), (251, 248, 255, 257), (250, 251, 253, 252), (255, 256, 259, 258), (255, 258, 260, 257), (251, 257, 260, 253), (247, 240, 241, 254), (266, 268, 269, 267), (266, 267, 271, 270), (271, 267, 269, 272), (275, 276, 278, 277), (284, 285, 288, 287), (286, 283, 284, 287), (270, 271, 280, 279), (280, 271, 272, 281), (265, 264, 266, 270), (275, 279, 280, 276), (278, 276, 280, 282), (269, 273, 274, 272), (280, 281, 284, 283), (280, 283, 286, 282), (272, 274, 284, 281), (275, 265, 270, 279), (290, 292, 293, 291), (290, 291, 295, 294), (295, 291, 293, 296), (300, 298, 299, 301), (305, 303, 304, 306), (294, 295, 303, 302), (303, 295, 296, 304), (292, 297, 298, 293), (296, 293, 298, 300), (314, 312, 313, 315), (312, 308, 309, 313), (311, 310, 312, 314), (310, 307, 308, 312), (237, 238, 269, 268), (266, 236, 237, 268), (290, 252, 253, 292), (260, 261, 298, 297), (298, 261, 263, 299), (250, 252, 290, 289), (292, 253, 260, 297), (237, 249, 250, 238), (237, 235, 245, 249), (274, 273, 290, 294), (284, 302, 303, 285), (288, 285, 303, 305), (269, 289, 290, 273), (284, 274, 294, 302), (300, 301, 309, 308), (304, 310, 311, 306), (296, 300, 308, 307), (296, 307, 310, 304), (269, 238, 250, 289), (113, 114, 150, 149), (190, 123, 124, 192), (125, 126, 203, 202), (203, 126, 128, 204), (192, 124, 125, 202), (116, 123, 190, 189), (150, 114, 116, 189), (129, 157, 158, 130), (140, 139, 213, 216), (141, 226, 227, 142), (144, 142, 227, 228), (141, 140, 216, 226), (132, 212, 213, 139), (132, 130, 158, 212), (187, 188, 237, 236), (185, 235, 237, 188), (199, 201, 240, 239), (209, 210, 243, 241), (201, 209, 241, 240), (199, 239, 245, 211), (220, 264, 265, 224), (231, 275, 277, 234), (220, 225, 266, 264), (224, 265, 275, 231), (185, 211, 245, 235), (187, 236, 266, 225), (316, 318, 319, 317), (316, 1013, 1012, 318), (320, 322, 323, 321), (318, 320, 321, 319), (324, 326, 327, 325), (322, 330, 331, 323), (317, 319, 326, 324), (321, 323, 329, 328), (319, 321, 328, 326), (336, 338, 339, 337), (340, 337, 339, 341), (342, 344, 345, 343), (350, 352, 353, 351), (348, 347, 350, 351), (350, 347, 349, 352), (334, 342, 343, 335), (338, 347, 348, 339), (341, 339, 348, 351), (333, 335, 338, 336), (343, 345, 349, 347), (349, 345, 346, 352), (335, 343, 347, 338), (355, 357, 358, 356), (358, 357, 359, 360), (363, 365, 366, 364), (366, 365, 367, 368), (362, 361, 363, 364), (363, 361, 993, 994, 365), (359, 361, 362, 360), (359, 357, 996, 997, 361), (365, 986, 985, 983, 367), (372, 374, 375, 373), (370, 369, 372, 373), (372, 369, 371, 374), (382, 384, 385, 383), (385, 384, 387, 388), (386, 383, 385, 388), (392, 394, 395, 393), (390, 389, 392, 393), (392, 389, 391, 394), (375, 374, 380, 381), (377, 376, 382, 383), (382, 376, 378, 384), (380, 389, 390, 381), (387, 397, 398, 388), (387, 384, 396, 397), (373, 375, 378, 376), (396, 390, 393, 397), (381, 390, 396, 384), (378, 375, 381, 384), (380, 374, 379, 389), (403, 402, 404, 405), (409, 411, 412, 410), (407, 406, 409, 410), (409, 406, 408, 411), (418, 417, 420, 421), (419, 416, 418, 421), (405, 404, 413, 414), (412, 411, 417, 418), (416, 410, 412, 418), (401, 403, 408, 406), (408, 403, 405, 411), (417, 414, 415, 420), (411, 405, 414, 417), (395, 394, 402, 403), (401, 393, 395, 403), (398, 397, 406, 407), (397, 393, 401, 406), (400, 388, 398, 407), (344, 369, 370, 345), (346, 345, 370, 373), (352, 376, 377, 353), (346, 373, 376, 352), (354, 353, 377, 383), (356, 358, 371, 369), (371, 358, 360, 374), (364, 366, 391, 389), (391, 366, 368, 394), (360, 362, 379, 374), (379, 362, 364, 389), (332, 356, 369, 344), (394, 368, 399, 402), (422, 424, 425, 423), (434, 436, 437, 435), (434, 432, 433, 436), (438, 440, 441, 439), (441, 440, 443, 444), (442, 439, 441, 444), (425, 424, 429, 430), (428, 423, 425, 430), (438, 426, 427, 440), (429, 438, 439, 430), (431, 430, 439, 442), (428, 430, 433, 432), (433, 430, 431, 436), (442, 444, 446, 445), (431, 442, 445, 436), (429, 424, 426, 438), (454, 451, 453, 455), (457, 459, 460, 458), (460, 459, 462, 463), (461, 458, 460, 463), (467, 464, 466, 468), (463, 462, 465, 466), (464, 461, 463, 466), (452, 457, 458, 453), (455, 453, 458, 461), (474, 472, 473, 475), (472, 469, 470, 473), (475, 473, 476, 477), (473, 470, 471, 476), (478, 480, 481, 479), (481, 480, 483, 484), (482, 479, 481, 484), (494, 493, 496, 497), (496, 493, 495, 498), (500, 499, 501, 502), (484, 483, 490, 491), (489, 482, 484, 491), (483, 480, 487, 488), (490, 499, 500, 491), (492, 491, 500, 502), (485, 479, 482, 486), (489, 491, 495, 493), (495, 491, 492, 498), (486, 482, 489, 493), (490, 483, 488, 499), (437, 436, 452, 453), (451, 435, 437, 453), (457, 445, 446, 459), (446, 444, 456, 459), (452, 436, 445, 457), (449, 448, 478, 479), (478, 448, 450, 480), (443, 448, 449, 444), (443, 440, 447, 448), (462, 459, 485, 486), (465, 493, 494, 466), (468, 466, 494, 497), (456, 479, 485, 459), (465, 462, 486, 493), (454, 455, 470, 469), (476, 464, 467, 477), (455, 461, 471, 470), (471, 461, 464, 476), (456, 444, 449, 479), (506, 505, 507, 508), (510, 509, 511, 512), (511, 509, 972, 971, 970), (508, 507, 509, 510), (505, 982, 981, 507), (507, 981, 973, 509), (516, 515, 517, 518), (504, 503, 505, 506), (503, 984, 982, 505), (513, 506, 508, 514), (515, 510, 512, 517), (514, 508, 510, 515), (327, 326, 334, 335), (333, 325, 327, 335), (342, 328, 329, 344), (334, 326, 328, 342), (331, 330, 355, 356), (330, 1007, 1008, 998, 355), (329, 323, 332, 344), (332, 323, 331, 356), (367, 503, 504, 368), (404, 402, 513, 514), (413, 515, 516, 414), (415, 414, 516, 518), (413, 404, 514, 515), (399, 506, 513, 402), (399, 368, 504, 506), (340, 341, 424, 422), (351, 353, 427, 426), (341, 351, 426, 424), (427, 353, 354, 440), (386, 388, 450, 448), (447, 383, 386, 448), (487, 407, 410, 488), (499, 416, 419, 501), (400, 407, 487, 480), (488, 410, 416, 499), (354, 383, 447, 440), (450, 388, 400, 480), (519, 520, 522, 521), (523, 524, 526, 525), (521, 522, 524, 523), (527, 528, 530, 529), (520, 527, 529, 522), (522, 529, 531, 524), (543, 541, 542, 544), (538, 539, 542, 541), (542, 539, 540, 544), (549, 547, 548, 550), (545, 546, 548, 547), (552, 553, 556, 555), (554, 551, 552, 555), (536, 537, 546, 545), (543, 544, 553, 552), (551, 541, 543, 552), (558, 555, 556, 559), (556, 553, 557, 559), (535, 538, 541, 537), (550, 548, 554, 555), (546, 551, 554, 548), (537, 541, 551, 546), (566, 564, 565, 567), (561, 562, 565, 564), (565, 562, 563, 567), (573, 571, 572, 574), (573, 574, 576, 575), (566, 567, 570, 569), (571, 569, 570, 572), (570, 567, 568, 572), (578, 579, 581, 580), (589, 587, 588, 590), (589, 590, 593, 592), (591, 587, 589, 592), (596, 594, 595, 597), (584, 585, 595, 594), (595, 585, 586, 597), (584, 580, 581, 585), (581, 579, 583, 585), (586, 585, 591, 592), (583, 587, 591, 585), (583, 579, 582, 587), (586, 592, 599, 597), (602, 600, 601, 603), (616, 614, 615, 617), (611, 612, 615, 614), (615, 612, 613, 617), (620, 618, 619, 621), (625, 623, 624, 626), (629, 627, 628, 630), (631, 627, 629, 632), (607, 608, 619, 618), (619, 608, 609, 621), (623, 616, 617, 624), (617, 613, 622, 624), (627, 620, 621, 628), (613, 612, 618, 620), (626, 624, 631, 632), (622, 627, 631, 624), (622, 613, 620, 627), (621, 609, 610, 628), (533, 534, 562, 561), (549, 550, 579, 578), (577, 547, 549, 578), (558, 559, 588, 587), (588, 559, 560, 590), (550, 555, 582, 579), (582, 555, 558, 587), (600, 575, 576, 601), (611, 596, 597, 612), (598, 596, 611, 614), (607, 592, 593, 608), (593, 590, 606, 608), (612, 597, 599, 618), (599, 592, 607, 618), (532, 545, 547, 534), (563, 562, 577, 578), (563, 578, 580, 567), (574, 572, 594, 596), (574, 596, 598, 576), (568, 567, 580, 584), (568, 584, 594, 572), (603, 601, 614, 616), (605, 604, 623, 625), (604, 603, 616, 623), (601, 576, 598, 614), (534, 547, 577, 562), (636, 637, 639, 638), (642, 643, 646, 645), (644, 641, 642, 645), (650, 648, 649, 651), (650, 651, 654, 653), (652, 648, 650, 653), (638, 639, 649, 648), (649, 639, 640, 651), (636, 633, 634, 637), (635, 633, 636, 638), (640, 639, 644, 645), (637, 641, 644, 639), (651, 655, 656, 654), (640, 645, 655, 651), (647, 635, 638, 648), (660, 657, 658, 661), (667, 665, 666, 668), (667, 668, 671, 670), (669, 665, 667, 670), (676, 674, 675, 677), (675, 672, 673, 677), (659, 660, 666, 665), (666, 660, 661, 668), (674, 670, 671, 675), (671, 668, 672, 675), (664, 663, 669, 670), (668, 661, 662, 672), (682, 680, 681, 683), (684, 682, 683, 685), (679, 678, 680, 682), (690, 688, 689, 691), (690, 691, 694, 693), (692, 688, 690, 693), (700, 698, 699, 701), (699, 696, 697, 701), (704, 698, 700, 705), (698, 693, 694, 699), (694, 691, 696, 699), (697, 696, 702, 703), (696, 691, 695, 702), (653, 654, 687, 686), (689, 663, 664, 691), (702, 674, 676, 703), (664, 670, 695, 691), (695, 670, 674, 702), (659, 645, 646, 660), (646, 643, 657, 660), (656, 655, 665, 669), (663, 654, 656, 669), (655, 645, 659, 665), (688, 686, 687, 689), (658, 678, 679, 661), (673, 672, 684, 685), (662, 661, 679, 682), (662, 682, 684, 672), (687, 654, 663, 689), (710, 708, 709, 711), (708, 706, 707, 709), (602, 603, 707, 706), (709, 604, 605, 711), (707, 603, 604, 709), (605, 625, 712, 711), (533, 525, 526, 534), (526, 524, 532, 534), (536, 529, 530, 537), (530, 528, 535, 537), (531, 529, 536, 545), (532, 524, 531, 545), (540, 633, 635, 544), (560, 559, 652, 653), (557, 648, 652, 559), (557, 553, 647, 648), (544, 635, 647, 553), (609, 608, 692, 693), (606, 688, 692, 608), (630, 628, 704, 705), (610, 609, 693, 698), (610, 698, 704, 628), (606, 590, 686, 688), (560, 653, 686, 590), (724, 722, 723, 725), (721, 720, 724, 725), (723, 719, 721, 725), (734, 732, 733, 735), (731, 730, 734, 735), (737, 736, 739, 740), (739, 736, 738, 741), (718, 717, 730, 731), (723, 722, 736, 737), (736, 722, 724, 738), (739, 728, 729, 740), (729, 726, 737, 740), (720, 716, 718, 724), (735, 733, 739, 741), (738, 731, 735, 741), (724, 718, 731, 738), (746, 744, 745, 747), (756, 754, 755, 757), (760, 758, 759, 761), (762, 758, 760, 763), (769, 767, 768, 770), (766, 765, 769, 770), (768, 764, 766, 770), (773, 771, 772, 774), (752, 751, 773, 774), (772, 750, 752, 774), (767, 756, 757, 768), (757, 753, 764, 768), (771, 760, 761, 772), (757, 755, 762, 763), (760, 753, 757, 763), (766, 764, 771, 773), (764, 753, 760, 771), (761, 748, 750, 772), (781, 779, 780, 782), (778, 777, 781, 782), (780, 776, 778, 782), (785, 783, 784, 786), (784, 783, 787, 788), (787, 783, 785, 948, 928), (780, 779, 789, 790), (789, 785, 786, 790), (777, 960, 946, 781), (785, 949, 948), (779, 945, 947, 789), (786, 775, 780, 790), (797, 795, 796, 798), (796, 795, 799, 800), (799, 795, 797, 801), (803, 802, 805, 806), (810, 808, 809, 811), (794, 793, 810, 811), (809, 792, 794, 811), (805, 793, 794, 806), (794, 791, 803, 806), (794, 792, 799, 801), (797, 791, 794, 801), (803, 791, 797, 807), (799, 792, 809, 813), (715, 714, 777, 778), (729, 728, 797, 798), (796, 727, 729, 798), (733, 732, 802, 803), (802, 732, 734, 804), (739, 733, 803, 807), (797, 728, 739, 807), (787, 746, 747, 788), (808, 765, 766, 809), (769, 765, 808, 812), (799, 751, 752, 800), (752, 749, 796, 800), (809, 766, 773, 813), (773, 751, 799, 813), (730, 713, 715, 734), (743, 742, 754, 756), (747, 745, 767, 769), (745, 743, 756, 767), (778, 776, 802, 804), (802, 776, 780, 805), (786, 784, 808, 810), (808, 784, 788, 812), (780, 775, 793, 805), (793, 775, 786, 810), (788, 747, 769, 812), (734, 715, 778, 804), (817, 815, 816, 819), (824, 822, 823, 825), (823, 820, 821, 825), (830, 828, 829, 831), (829, 828, 832, 833), (832, 828, 830, 834), (819, 818, 830, 831), (829, 817, 819, 831), (832, 824, 825, 833), (825, 821, 829, 833), (827, 826, 832, 834), (821, 814, 817, 829), (837, 835, 836, 838), (841, 837, 838, 842), (838, 836, 839, 840), (844, 843, 846, 847), (849, 848, 851, 852), (851, 848, 850, 853), (859, 857, 858, 860), (858, 857, 861, 862), (861, 857, 859, 863), (847, 846, 859, 860), (858, 845, 847, 860), (854, 843, 844, 855), (846, 843, 854, 856), (847, 845, 851, 853), (850, 844, 847, 853), (864, 858, 862, 865), (851, 845, 858, 864), (859, 846, 856, 866), (871, 869, 870, 872), (870, 867, 868, 872), (877, 875, 876, 878), (876, 875, 879, 880), (879, 875, 877, 881), (883, 869, 871, 884), (879, 871, 872, 880), (872, 868, 876, 880), (868, 867, 873, 874), (876, 868, 874, 882), (873, 822, 824, 874), (876, 826, 827, 878), (832, 826, 876, 882), (874, 824, 832, 882), (862, 861, 885, 886), (851, 818, 819, 852), (819, 816, 849, 852), (834, 830, 864, 865), (862, 827, 834, 865), (830, 818, 851, 864), (885, 877, 878, 886), (839, 815, 817, 840), (821, 820, 841, 842), (817, 814, 838, 840), (838, 814, 821, 842), (878, 827, 862, 886), (888, 887, 889, 890), (892, 891, 893, 894), (890, 889, 891, 892), (887, 968, 967, 889), (891, 956, 955, 893), (889, 967, 956, 891), (896, 895, 897, 898), (893, 955, 957), (895, 888, 890, 897), (897, 890, 892, 899), (902, 900, 901, 903), (904, 902, 903, 905), (901, 742, 743, 903), (745, 744, 904, 905), (904, 744, 746, 931, 932), (746, 930, 931), (903, 743, 745, 905), (754, 742, 901, 906), (893, 714, 715, 894), (715, 713, 892, 894), (897, 717, 718, 898), (718, 716, 896, 898), (730, 717, 897, 899), (892, 713, 730, 899), (777, 714, 893, 957, 959, 958), (854, 719, 723, 856), (729, 727, 861, 863), (859, 726, 729, 863), (737, 726, 859, 866), (856, 723, 737, 866), (752, 750, 879, 881), (877, 749, 752, 881), (761, 759, 883, 884), (750, 748, 871, 879), (871, 748, 761, 884), (796, 749, 877, 885), (861, 727, 796, 885), (137, 138, 520, 519), (143, 144, 528, 527), (138, 143, 527, 520), (232, 233, 539, 538), (539, 233, 234, 540), (228, 232, 538, 535), (277, 278, 634, 633), (287, 288, 643, 642), (641, 286, 287, 642), (282, 286, 641, 637), (634, 278, 282, 637), (657, 305, 306, 658), (680, 314, 315, 681), (678, 311, 314, 680), (306, 311, 678, 658), (643, 288, 305, 657), (234, 277, 633, 540), (528, 144, 228, 535), (421, 420, 720, 721), (719, 419, 421, 721), (420, 415, 716, 720), (815, 467, 468, 816), (835, 474, 475, 836), (836, 475, 477, 839), (497, 496, 848, 849), (848, 496, 498, 850), (502, 501, 854, 855), (498, 492, 844, 850), (844, 492, 502, 855), (477, 467, 815, 839), (816, 468, 497, 849), (512, 511, 887, 888), (887, 511, 970, 969), (518, 517, 895, 896), (517, 512, 888, 895), (501, 419, 719, 854), (716, 415, 518, 896), (121, 316, 317, 122), (121, 1014, 1015, 1013, 316), (127, 324, 325, 128), (122, 317, 324, 127), (207, 336, 337, 208), (210, 208, 337, 340), (204, 333, 336, 207), (243, 422, 423, 244), (262, 434, 435, 263), (262, 259, 432, 434), (256, 428, 432, 259), (256, 244, 423, 428), (301, 299, 451, 454), (315, 313, 472, 474), (313, 309, 469, 472), (301, 454, 469, 309), (299, 263, 435, 451), (210, 340, 422, 243), (204, 128, 325, 333), (754, 625, 626, 755), (758, 629, 630, 759), (632, 629, 758, 762), (755, 626, 632, 762), (900, 710, 711, 901), (901, 711, 712, 906), (822, 676, 677, 823), (677, 673, 820, 823), (869, 700, 701, 870), (701, 697, 867, 870), (867, 697, 703, 873), (705, 700, 869, 883), (683, 681, 835, 837), (685, 683, 837, 841), (820, 673, 685, 841), (703, 676, 822, 873), (759, 630, 705, 883), (712, 625, 754, 906), (681, 315, 474, 835), (908, 971, 970, 969, 968, 967, 956, 955, 957, 959, 915), (915, 959, 958, 960, 946, 945, 947, 949, 948, 928, 929, 913), (909, 911, 990, 991, 1006, 1005, 1004, 1002, 1003, 1001, 1000, 1021), (912, 1090, 1089, 1093, 1097, 1015, 1013, 1012, 1011, 1010, 1009, 1007, 1008), (910, 985, 983, 984, 982, 981, 973, 972, 971, 908), (912, 1008, 998, 999, 996, 997, 995, 993, 994, 986, 985, 910), (919, 924, 1034, 1028), (917, 918, 1027, 1026), (925, 1190, 1189, 1035), (922, 921, 1030, 1031), (920, 926, 1036, 1029), (924, 922, 1031, 1034), (918, 923, 1033, 1027), (923, 1201, 1200, 1033), (921, 925, 1035, 1030), (926, 917, 1026, 1036), (910, 908, 922, 924), (914, 916, 926, 920), (908, 915, 921, 922), (913, 1066, 1064, 1062, 1058, 1054, 1052, 1109, 1098, 1160, 1140, 1190, 925), (907, 911, 918, 917), (912, 910, 924, 919), (916, 907, 917, 926), (915, 913, 925, 921), (909, 1091, 1083, 1079, 1075, 1076, 1042, 1133, 1099, 1180, 1181, 1201, 923), (911, 909, 923, 918), (960, 777, 958), (929, 927, 930, 931, 932, 933, 934, 935, 1045, 1044, 1070, 1067, 1066, 913), (965, 523, 525, 966), (1001, 147, 1003), (944, 575, 942, 943), (1018, 117, 115, 1020), (996, 357, 999), (961, 561, 564, 954), (976, 975, 980, 992, 987, 988, 989, 990, 911, 907), (963, 964, 966, 965, 977, 978, 979, 974, 976, 907, 916), (995, 361, 997), (949, 785, 789, 947), (964, 525, 533, 561, 962, 963), (1019, 113, 149, 1000, 1021), (991, 153, 157, 989, 990), (962, 561, 961), (930, 746, 787, 927), (972, 509, 973), (978, 519, 521, 977), (1020, 115, 113, 1019), (1011, 318, 1012), (927, 787, 928, 929), (1017, 119, 117, 1018), (943, 944, 950, 951, 952, 953, 954, 961, 962, 963, 916, 914), (966, 525, 964), (1016, 119, 1017), (951, 571, 950), (936, 710, 900, 935, 1045, 1046, 1048), (938, 706, 708, 937), (933, 904, 932), (942, 575, 600, 941), (1006, 153, 991), (980, 135, 975), (999, 357, 355, 998), (934, 902, 904, 933), (984, 503, 367, 983), (1002, 145, 1004), (987, 131, 133, 992), (975, 135, 137, 974, 976), (954, 564, 566, 953), (1007, 330, 322, 1009), (968, 887, 969), (977, 521, 523, 965), (939, 706, 938), (988, 129, 131, 987), (1009, 322, 320, 1010), (1000, 149, 147, 1001), (952, 569, 571, 951), (953, 566, 569, 952), (1004, 145, 1005), (974, 137, 519, 979), (937, 708, 710, 936), (940, 600, 602, 706, 939), (979, 519, 978), (992, 133, 135, 980), (945, 779, 781, 946), (993, 361, 995), (941, 600, 940), (935, 900, 902, 934), (986, 365, 994), (989, 157, 129, 988), (950, 571, 573, 575, 944), (1010, 320, 318, 1011), (1032, 1037, 1022, 1023), (1040, 1032, 1023, 1024), (1039, 1025, 1026, 1027), (1031, 1030, 1037, 1032), (1038, 1029, 1036), (1037, 1035, 1189, 1188, 1187, 1183, 1182, 1186, 1185, 1184, 1194, 1193, 1192, 1022), (1030, 1035, 1037), (1025, 1038, 1036, 1026), (1023, 1022, 1038, 1025), (1022, 1192, 1191, 1223, 1224, 1197, 1198, 1222, 1205, 1221, 1220, 1029, 1038), (1033, 1039, 1027), (1024, 1023, 1025, 1039), (1028, 1040, 1024, 1208, 1212, 1211, 1210, 1215, 1214, 1213, 1216, 1217, 1218), (1034, 1031, 1032, 1040), (1028, 1034, 1040), (1041, 80, 1121, 1134), (1043, 97, 1110, 1118), (1095, 1094, 1096, 1097), (1083, 1082, 1086, 1087, 1091), (1079, 1078, 1082, 1083), (1093, 1092, 1088, 1089), (1097, 1096, 1092, 1093), (1053, 1052, 1109, 1100), (1085, 1084, 1080, 1081), (1054, 79, 1058), (1069, 70, 69, 1065, 1068), (1065, 69, 68, 1063), (1081, 1080, 1074, 1072), (1058, 79, 1050, 1061, 1051, 78, 1062), (1050, 79, 1054, 1052, 1053), (1046, 73, 72, 1047, 1048), (1071, 71, 70, 1069), (1062, 78, 77, 1064), (1070, 75, 74, 1044), (1064, 77, 76, 1067, 1066), (1072, 1074, 1073), (1075, 1077, 1078, 1079), (1047, 72, 71, 1071), (1044, 74, 73, 1046, 1045), (1077, 1075, 1076), (1089, 1088, 1084, 1085, 1090), (1073, 1072, 1081, 1085, 1090, 912, 919, 1209, 1161, 1177, 1139, 1134, 1041), (1067, 76, 75, 1070), (1068, 1069, 1071, 1047, 1048, 936, 937, 938, 939, 940, 941, 942, 943, 914), (1087, 1086, 1094, 1095), (1059, 1060, 1057, 1056), (1097, 1095, 1087, 1091, 909, 1021, 1019, 1020, 1018, 1017, 1016, 1014, 1015), (1063, 68, 1049, 1060, 1059), (1055, 1056, 1059, 1063, 1065, 1068, 914, 920, 1219, 1141, 1150, 1119, 1118, 1043), (1056, 1057, 1055), (1119, 35, 1142, 1150), (1139, 51, 1162, 1177), (1141, 1, 1221, 1220, 1219), (1220, 1219, 920, 1029), (1218, 1209, 919, 1028), (1200, 1202, 1204, 1199, 1203, 1195, 1196, 1207, 1206, 1208, 1024, 1039, 1033), (1161, 17, 1217, 1218, 1209)])
me_cube.use_remesh_preserve_volume = False
me_cube.use_remesh_preserve_attributes = False
me_cube.use_mirror_vertex_groups = False
me_cube.update()

# ---- objects
ob_lamp = bpy.data.objects.new('Lamp', light_lamp)
ob_camera = bpy.data.objects.new('Camera', cam_camera)
ob_cube = bpy.data.objects.new('Cube', me_cube)

# ---- transforms, parenting, visibility, modifiers, constraints
ob_lamp.location = (4.076, 1.005, 5.904)
ob_lamp.rotation_euler = (0.6503, 0.05522, 1.866)
ob_lamp.lock_rotations_4d = False
ob_lamp.empty_display_type = 'ARROWS'
ob_lamp.color = (0.0, 0.0, 0.0, 0.0)
ob_lamp.lineart.crease_threshold = 0.0
ob_camera.location = (7.481, -6.508, 5.344)
ob_camera.rotation_euler = (1.109, 0.0, 0.8149)
ob_camera.lock_rotations_4d = False
ob_camera.empty_display_type = 'ARROWS'
ob_camera.color = (0.0, 0.0, 0.0, 0.0)
ob_camera.display_type = 'WIRE'
ob_camera.lineart.crease_threshold = 0.0
ob_cube.location = (0.0, 0.0, 0.0)
ob_cube.scale = (0.005, 0.006, 0.0025)
ob_cube.lineart.crease_threshold = 0.0

# ---- collection membership
col_collection_1.objects.link(ob_lamp)
col_collection_1.objects.link(ob_camera)
col_collection_1.objects.link(ob_cube)

# ---- scene / render settings (as saved in the file)
scene.camera = ob_camera
scene.frame_start = 1; scene.frame_end = 250; scene.frame_set(1)
scene.render.engine = 'BLENDER_EEVEE_NEXT'
scene.render.resolution_percentage = 50
scene.render.dither_intensity = 0.0
scene.cycles.use_denoising = False
scene.cycles.samples = 128
scene.cycles.sampling_pattern = 'TABULATED_SOBOL'
scene.cycles.use_adaptive_sampling = False
scene.cycles.use_light_tree = False
scene.cycles.blur_glossy = 0.0
scene.cycles.sample_clamp_indirect = 0.0
scene.view_settings.view_transform = 'Standard'
scene.unit_settings.scale_length = 0.001
bpy.context.view_layer.update()
